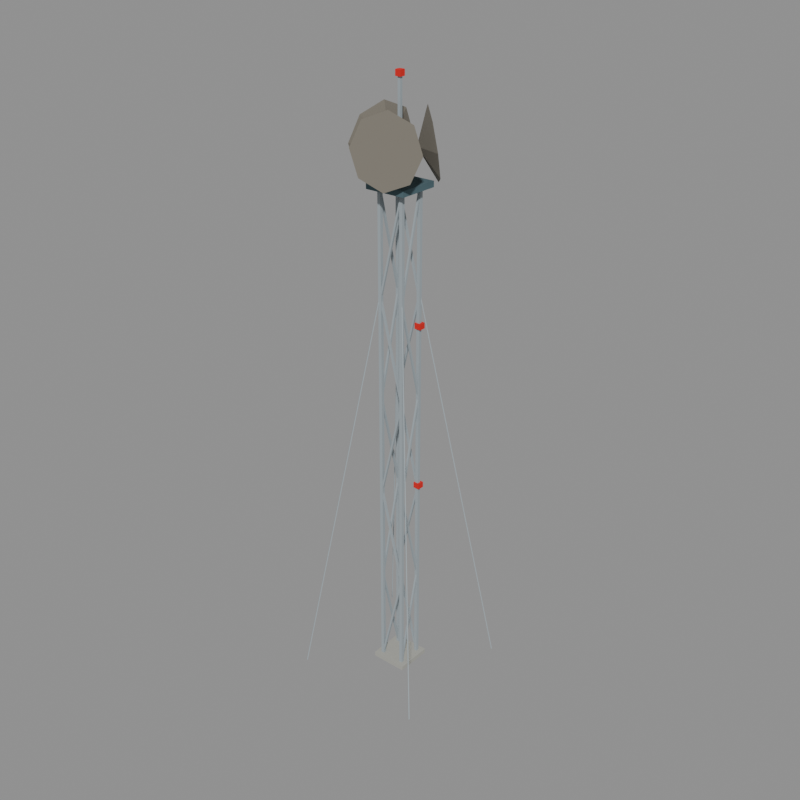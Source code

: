 # Source: object_transmitter.blend  (saved by Blender 5.2.44; exported with 4.5.12 LTS)
import bpy
from mathutils import Matrix  # noqa: F401  (used for matrix-valued properties, if any)

bpy.ops.wm.read_factory_settings(use_empty=True)
scene = bpy.context.scene
scene.name = 'model'

# ---- collections
col_default = bpy.data.collections.new('default'); scene.collection.children.link(col_default)
col_reference = bpy.data.collections.new('reference'); scene.collection.children.link(col_reference)

# ---- materials (node trees are filled in below, after node groups)
mat_steel_light = bpy.data.materials.new('steel_light')
mat_steel_light.diffuse_color = (0.3424, 0.3931, 0.42, 1.0)
mat_steel = bpy.data.materials.new('steel')
mat_steel.diffuse_color = (0.07324, 0.1329, 0.1549, 1.0)
mat_stone_dark = bpy.data.materials.new('stone_dark')
mat_stone_dark.diffuse_color = (0.196, 0.1789, 0.1473, 1.0)
mat_signal_red = bpy.data.materials.new('signal_red')
mat_signal_red.diffuse_color = (0.6921, 0.01341, 0.01002, 1.0)
mat_concrete = bpy.data.materials.new('concrete')
mat_concrete.diffuse_color = (0.3931, 0.3931, 0.3547, 1.0)

# ---- material node trees
mat_steel_light.use_nodes = True; mat_steel_light.node_tree.nodes.clear()
_N = mat_steel_light.node_tree.nodes; _L = mat_steel_light.node_tree.links
n0 = _N.new('ShaderNodeBsdfPrincipled'); n0.name = 'Principled BSDF'; n0.location = (-200, 100)
n0.inputs[0].default_value = (0.3424, 0.3931, 0.42, 1.0)
n0.inputs[2].default_value = 1.0
n0.inputs[10].default_value = 0.005
n1 = _N.new('ShaderNodeOutputMaterial'); n1.name = 'Material Output'; n1.location = (200, 100)
_L.new(n0.outputs[0], n1.inputs[0])
n1.is_active_output = True
mat_steel.use_nodes = True; mat_steel.node_tree.nodes.clear()
_N = mat_steel.node_tree.nodes; _L = mat_steel.node_tree.links
n0 = _N.new('ShaderNodeBsdfPrincipled'); n0.name = 'Principled BSDF'; n0.location = (-200, 100)
n0.inputs[0].default_value = (0.07324, 0.1329, 0.1549, 1.0)
n0.inputs[2].default_value = 1.0
n0.inputs[10].default_value = 0.005
n1 = _N.new('ShaderNodeOutputMaterial'); n1.name = 'Material Output'; n1.location = (200, 100)
_L.new(n0.outputs[0], n1.inputs[0])
n1.is_active_output = True
mat_stone_dark.use_nodes = True; mat_stone_dark.node_tree.nodes.clear()
_N = mat_stone_dark.node_tree.nodes; _L = mat_stone_dark.node_tree.links
n0 = _N.new('ShaderNodeBsdfPrincipled'); n0.name = 'Principled BSDF'; n0.location = (-200, 100)
n0.inputs[0].default_value = (0.196, 0.1789, 0.1473, 1.0)
n0.inputs[2].default_value = 1.0
n0.inputs[10].default_value = 0.005
n1 = _N.new('ShaderNodeOutputMaterial'); n1.name = 'Material Output'; n1.location = (200, 100)
_L.new(n0.outputs[0], n1.inputs[0])
n1.is_active_output = True
mat_signal_red.use_nodes = True; mat_signal_red.node_tree.nodes.clear()
_N = mat_signal_red.node_tree.nodes; _L = mat_signal_red.node_tree.links
n0 = _N.new('ShaderNodeBsdfPrincipled'); n0.name = 'Principled BSDF'; n0.location = (-200, 100)
n0.inputs[0].default_value = (0.6921, 0.01341, 0.01002, 1.0)
n0.inputs[2].default_value = 1.0
n0.inputs[10].default_value = 0.005
n1 = _N.new('ShaderNodeOutputMaterial'); n1.name = 'Material Output'; n1.location = (200, 100)
_L.new(n0.outputs[0], n1.inputs[0])
n1.is_active_output = True
mat_concrete.use_nodes = True; mat_concrete.node_tree.nodes.clear()
_N = mat_concrete.node_tree.nodes; _L = mat_concrete.node_tree.links
n0 = _N.new('ShaderNodeBsdfPrincipled'); n0.name = 'Principled BSDF'; n0.location = (-200, 100)
n0.inputs[0].default_value = (0.3931, 0.3931, 0.3547, 1.0)
n0.inputs[2].default_value = 1.0
n0.inputs[10].default_value = 0.005
n1 = _N.new('ShaderNodeOutputMaterial'); n1.name = 'Material Output'; n1.location = (200, 100)
_L.new(n0.outputs[0], n1.inputs[0])
n1.is_active_output = True

# ---- meshes
me_object_transmitter = bpy.data.meshes.new('object_transmitter')
me_object_transmitter.from_pydata([(6.525, 6.875, 0.0), (6.875, 6.875, 0.0), (6.875, 6.525, 0.0), (6.525, 6.525, 0.0), (6.525, 6.875, 54.0), (6.875, 6.875, 54.0), (6.875, 6.525, 54.0), (6.525, 6.525, 54.0), (9.125, 6.875, 0.0), (9.475, 6.875, 0.0), (9.475, 6.525, 0.0), (9.125, 6.525, 0.0), (9.125, 6.875, 54.0), (9.475, 6.875, 54.0), (9.475, 6.525, 54.0), (9.125, 6.525, 54.0), (9.125, 9.475, 0.0), (9.475, 9.475, 0.0), (9.475, 9.125, 0.0), (9.125, 9.125, 0.0), (9.125, 9.475, 54.0), (9.475, 9.475, 54.0), (9.475, 9.125, 54.0), (9.125, 9.125, 54.0), (6.525, 9.475, 0.0), (6.875, 9.475, 0.0), (6.875, 9.125, 0.0), (6.525, 9.125, 0.0), (6.525, 9.475, 54.0), (6.875, 9.475, 54.0), (6.875, 9.125, 54.0), (6.525, 9.125, 54.0), (6.797, 6.8, 0.4764), (6.797, 6.6, 0.4764), (6.603, 6.6, 0.5236), (6.603, 6.8, 0.5236), (9.397, 6.8, 11.18), (9.397, 6.6, 11.18), (9.203, 6.6, 11.22), (9.203, 6.8, 11.22), (9.203, 6.6, 11.18), (9.203, 6.8, 11.18), (9.397, 6.8, 11.22), (9.397, 6.6, 11.22), (6.603, 6.6, 21.88), (6.603, 6.8, 21.88), (6.797, 6.8, 21.92), (6.797, 6.6, 21.92), (6.797, 6.8, 21.88), (6.797, 6.6, 21.88), (6.603, 6.6, 21.92), (6.603, 6.8, 21.92), (9.397, 6.8, 32.58), (9.397, 6.6, 32.58), (9.203, 6.6, 32.62), (9.203, 6.8, 32.62), (9.203, 6.6, 32.58), (9.203, 6.8, 32.58), (9.397, 6.8, 32.62), (9.397, 6.6, 32.62), (6.603, 6.6, 43.28), (6.603, 6.8, 43.28), (6.797, 6.8, 43.32), (6.797, 6.6, 43.32), (6.797, 6.8, 43.28), (6.797, 6.6, 43.28), (6.603, 6.6, 43.32), (6.603, 6.8, 43.32), (9.397, 6.8, 53.98), (9.397, 6.6, 53.98), (9.203, 6.6, 54.02), (9.203, 6.8, 54.02), (9.2, 6.797, 0.4764), (9.4, 6.797, 0.4764), (9.4, 6.603, 0.5236), (9.2, 6.603, 0.5236), (9.2, 9.397, 11.18), (9.4, 9.397, 11.18), (9.4, 9.203, 11.22), (9.2, 9.203, 11.22), (9.4, 9.203, 11.18), (9.2, 9.203, 11.18), (9.2, 9.397, 11.22), (9.4, 9.397, 11.22), (9.4, 6.603, 21.88), (9.2, 6.603, 21.88), (9.2, 6.797, 21.92), (9.4, 6.797, 21.92), (9.2, 6.797, 21.88), (9.4, 6.797, 21.88), (9.4, 6.603, 21.92), (9.2, 6.603, 21.92), (9.2, 9.397, 32.58), (9.4, 9.397, 32.58), (9.4, 9.203, 32.62), (9.2, 9.203, 32.62), (9.4, 9.203, 32.58), (9.2, 9.203, 32.58), (9.2, 9.397, 32.62), (9.4, 9.397, 32.62), (9.4, 6.603, 43.28), (9.2, 6.603, 43.28), (9.2, 6.797, 43.32), (9.4, 6.797, 43.32), (9.2, 6.797, 43.28), (9.4, 6.797, 43.28), (9.4, 6.603, 43.32), (9.2, 6.603, 43.32), (9.2, 9.397, 53.98), (9.4, 9.397, 53.98), (9.4, 9.203, 54.02), (9.2, 9.203, 54.02), (9.203, 9.2, 0.4764), (9.203, 9.4, 0.4764), (9.397, 9.4, 0.5236), (9.397, 9.2, 0.5236), (6.603, 9.2, 11.18), (6.603, 9.4, 11.18), (6.797, 9.4, 11.22), (6.797, 9.2, 11.22), (6.797, 9.4, 11.18), (6.797, 9.2, 11.18), (6.603, 9.2, 11.22), (6.603, 9.4, 11.22), (9.397, 9.4, 21.88), (9.397, 9.2, 21.88), (9.203, 9.2, 21.92), (9.203, 9.4, 21.92), (9.203, 9.2, 21.88), (9.203, 9.4, 21.88), (9.397, 9.4, 21.92), (9.397, 9.2, 21.92), (6.603, 9.2, 32.58), (6.603, 9.4, 32.58), (6.797, 9.4, 32.62), (6.797, 9.2, 32.62), (6.797, 9.4, 32.58), (6.797, 9.2, 32.58), (6.603, 9.2, 32.62), (6.603, 9.4, 32.62), (9.397, 9.4, 43.28), (9.397, 9.2, 43.28), (9.203, 9.2, 43.32), (9.203, 9.4, 43.32), (9.203, 9.2, 43.28), (9.203, 9.4, 43.28), (9.397, 9.4, 43.32), (9.397, 9.2, 43.32), (6.603, 9.2, 53.98), (6.603, 9.4, 53.98), (6.797, 9.4, 54.02), (6.797, 9.2, 54.02), (6.8, 9.203, 0.4764), (6.6, 9.203, 0.4764), (6.6, 9.397, 0.5236), (6.8, 9.397, 0.5236), (6.8, 6.603, 11.18), (6.6, 6.603, 11.18), (6.6, 6.797, 11.22), (6.8, 6.797, 11.22), (6.6, 6.797, 11.18), (6.8, 6.797, 11.18), (6.8, 6.603, 11.22), (6.6, 6.603, 11.22), (6.6, 9.397, 21.88), (6.8, 9.397, 21.88), (6.8, 9.203, 21.92), (6.6, 9.203, 21.92), (6.8, 9.203, 21.88), (6.6, 9.203, 21.88), (6.6, 9.397, 21.92), (6.8, 9.397, 21.92), (6.8, 6.603, 32.58), (6.6, 6.603, 32.58), (6.6, 6.797, 32.62), (6.8, 6.797, 32.62), (6.6, 6.797, 32.58), (6.8, 6.797, 32.58), (6.8, 6.603, 32.62), (6.6, 6.603, 32.62), (6.6, 9.397, 43.28), (6.8, 9.397, 43.28), (6.8, 9.203, 43.32), (6.6, 9.203, 43.32), (6.8, 9.203, 43.28), (6.6, 9.203, 43.28), (6.6, 9.397, 43.32), (6.8, 9.397, 43.32), (6.8, 6.603, 53.98), (6.6, 6.603, 53.98), (6.6, 6.797, 54.02), (6.8, 6.797, 54.02), (5.8, 5.8, 54.0), (10.2, 5.8, 54.0), (10.2, 10.2, 54.0), (5.8, 10.2, 54.0), (5.8, 5.8, 54.6), (10.2, 5.8, 54.6), (10.2, 10.2, 54.6), (5.8, 10.2, 54.6), (12.67, 7.576, 58.0), (12.19, 8.588, 55.48), (10.5, 10.5, 54.44), (8.588, 12.19, 55.48), (7.576, 12.67, 58.0), (8.054, 11.65, 60.52), (9.744, 9.744, 61.56), (11.65, 8.054, 60.52), (9.072, 9.072, 57.78), (6.034, 12.25, 58.0), (5.396, 11.33, 55.48), (4.586, 8.915, 54.44), (4.079, 6.415, 55.48), (4.17, 5.299, 58.0), (4.808, 6.22, 60.52), (5.618, 8.638, 61.56), (6.126, 11.14, 60.52), (6.535, 8.393, 57.78), (5.299, 4.17, 58.0), (6.415, 4.079, 55.48), (8.915, 4.586, 54.44), (11.33, 5.396, 55.48), (12.25, 6.034, 58.0), (11.14, 6.126, 60.52), (8.638, 5.618, 61.56), (6.22, 4.808, 60.52), (8.393, 6.535, 57.78), (7.85, 8.15, 54.6), (8.15, 8.15, 54.6), (8.15, 7.85, 54.6), (7.85, 7.85, 54.6), (7.85, 8.15, 64.0), (8.15, 8.15, 64.0), (8.15, 7.85, 64.0), (7.85, 7.85, 64.0), (9.0, 9.0, 22.0), (9.7, 9.0, 22.0), (9.7, 9.7, 22.0), (9.0, 9.7, 22.0), (9.0, 9.0, 22.6), (9.7, 9.0, 22.6), (9.7, 9.7, 22.6), (9.0, 9.7, 22.6), (9.0, 9.0, 40.0), (9.7, 9.0, 40.0), (9.7, 9.7, 40.0), (9.0, 9.7, 40.0), (9.0, 9.0, 40.6), (9.7, 9.0, 40.6), (9.7, 9.7, 40.6), (9.0, 9.7, 40.6), (7.7, 7.7, 64.0), (8.3, 7.7, 64.0), (8.3, 8.3, 64.0), (7.7, 8.3, 64.0), (7.7, 7.7, 64.6), (8.3, 7.7, 64.6), (8.3, 8.3, 64.6), (7.7, 8.3, 64.6), (6.77, 6.699, 43.99), (6.699, 6.77, 43.99), (6.63, 6.701, 44.01), (6.701, 6.63, 44.01), (0.6701, 0.5993, -0.00962), (0.5993, 0.6701, -0.00962), (0.5299, 0.6007, 0.00962), (0.6007, 0.5299, 0.00962), (9.301, 6.77, 43.99), (9.23, 6.699, 43.99), (9.299, 6.63, 44.01), (9.37, 6.701, 44.01), (15.4, 0.6701, -0.00962), (15.33, 0.5993, -0.00962), (15.4, 0.5299, 0.00962), (15.47, 0.6007, 0.00962), (9.23, 9.301, 43.99), (9.301, 9.23, 43.99), (9.37, 9.299, 44.01), (9.299, 9.37, 44.01), (15.33, 15.4, -0.00962), (15.4, 15.33, -0.00962), (15.47, 15.4, 0.00962), (15.4, 15.47, 0.00962), (6.699, 9.23, 43.99), (6.77, 9.301, 43.99), (6.701, 9.37, 44.01), (6.63, 9.299, 44.01), (0.5993, 15.33, -0.00962), (0.6701, 15.4, -0.00962), (0.6007, 15.47, 0.00962), (0.5299, 15.4, 0.00962), (6.0, 6.0, 0.0), (10.0, 6.0, 0.0), (10.0, 10.0, 0.0), (6.0, 10.0, 0.0), (6.0, 6.0, 0.5), (10.0, 6.0, 0.5), (10.0, 10.0, 0.5), (6.0, 10.0, 0.5)], [], [(0, 1, 5, 4), (1, 2, 6, 5), (2, 3, 7, 6), (3, 0, 4, 7), (3, 2, 1, 0), (4, 5, 6, 7), (8, 9, 13, 12), (9, 10, 14, 13), (10, 11, 15, 14), (11, 8, 12, 15), (11, 10, 9, 8), (12, 13, 14, 15), (16, 17, 21, 20), (17, 18, 22, 21), (18, 19, 23, 22), (19, 16, 20, 23), (19, 18, 17, 16), (20, 21, 22, 23), (24, 25, 29, 28), (25, 26, 30, 29), (26, 27, 31, 30), (27, 24, 28, 31), (27, 26, 25, 24), (28, 29, 30, 31), (32, 33, 37, 36), (33, 34, 38, 37), (34, 35, 39, 38), (35, 32, 36, 39), (35, 34, 33, 32), (36, 37, 38, 39), (40, 41, 45, 44), (41, 42, 46, 45), (42, 43, 47, 46), (43, 40, 44, 47), (43, 42, 41, 40), (44, 45, 46, 47), (48, 49, 53, 52), (49, 50, 54, 53), (50, 51, 55, 54), (51, 48, 52, 55), (51, 50, 49, 48), (52, 53, 54, 55), (56, 57, 61, 60), (57, 58, 62, 61), (58, 59, 63, 62), (59, 56, 60, 63), (59, 58, 57, 56), (60, 61, 62, 63), (64, 65, 69, 68), (65, 66, 70, 69), (66, 67, 71, 70), (67, 64, 68, 71), (67, 66, 65, 64), (68, 69, 70, 71), (72, 73, 77, 76), (73, 74, 78, 77), (74, 75, 79, 78), (75, 72, 76, 79), (75, 74, 73, 72), (76, 77, 78, 79), (80, 81, 85, 84), (81, 82, 86, 85), (82, 83, 87, 86), (83, 80, 84, 87), (83, 82, 81, 80), (84, 85, 86, 87), (88, 89, 93, 92), (89, 90, 94, 93), (90, 91, 95, 94), (91, 88, 92, 95), (91, 90, 89, 88), (92, 93, 94, 95), (96, 97, 101, 100), (97, 98, 102, 101), (98, 99, 103, 102), (99, 96, 100, 103), (99, 98, 97, 96), (100, 101, 102, 103), (104, 105, 109, 108), (105, 106, 110, 109), (106, 107, 111, 110), (107, 104, 108, 111), (107, 106, 105, 104), (108, 109, 110, 111), (112, 113, 117, 116), (113, 114, 118, 117), (114, 115, 119, 118), (115, 112, 116, 119), (115, 114, 113, 112), (116, 117, 118, 119), (120, 121, 125, 124), (121, 122, 126, 125), (122, 123, 127, 126), (123, 120, 124, 127), (123, 122, 121, 120), (124, 125, 126, 127), (128, 129, 133, 132), (129, 130, 134, 133), (130, 131, 135, 134), (131, 128, 132, 135), (131, 130, 129, 128), (132, 133, 134, 135), (136, 137, 141, 140), (137, 138, 142, 141), (138, 139, 143, 142), (139, 136, 140, 143), (139, 138, 137, 136), (140, 141, 142, 143), (144, 145, 149, 148), (145, 146, 150, 149), (146, 147, 151, 150), (147, 144, 148, 151), (147, 146, 145, 144), (148, 149, 150, 151), (152, 153, 157, 156), (153, 154, 158, 157), (154, 155, 159, 158), (155, 152, 156, 159), (155, 154, 153, 152), (156, 157, 158, 159), (160, 161, 165, 164), (161, 162, 166, 165), (162, 163, 167, 166), (163, 160, 164, 167), (163, 162, 161, 160), (164, 165, 166, 167), (168, 169, 173, 172), (169, 170, 174, 173), (170, 171, 175, 174), (171, 168, 172, 175), (171, 170, 169, 168), (172, 173, 174, 175), (176, 177, 181, 180), (177, 178, 182, 181), (178, 179, 183, 182), (179, 176, 180, 183), (179, 178, 177, 176), (180, 181, 182, 183), (184, 185, 189, 188), (185, 186, 190, 189), (186, 187, 191, 190), (187, 184, 188, 191), (187, 186, 185, 184), (188, 189, 190, 191), (196, 197, 198, 199), (192, 193, 197, 196), (193, 194, 198, 197), (194, 195, 199, 198), (195, 192, 196, 199), (200, 201, 202, 203, 204, 205, 206, 207), (201, 200, 208), (202, 201, 208), (203, 202, 208), (204, 203, 208), (205, 204, 208), (206, 205, 208), (207, 206, 208), (200, 207, 208), (209, 210, 211, 212, 213, 214, 215, 216), (210, 209, 217), (211, 210, 217), (212, 211, 217), (213, 212, 217), (214, 213, 217), (215, 214, 217), (216, 215, 217), (209, 216, 217), (218, 219, 220, 221, 222, 223, 224, 225), (219, 218, 226), (220, 219, 226), (221, 220, 226), (222, 221, 226), (223, 222, 226), (224, 223, 226), (225, 224, 226), (218, 225, 226), (227, 228, 232, 231), (228, 229, 233, 232), (229, 230, 234, 233), (230, 227, 231, 234), (230, 229, 228, 227), (231, 232, 233, 234), (239, 240, 241, 242), (235, 236, 240, 239), (236, 237, 241, 240), (237, 238, 242, 241), (238, 235, 239, 242), (247, 248, 249, 250), (243, 244, 248, 247), (244, 245, 249, 248), (245, 246, 250, 249), (246, 243, 247, 250), (255, 256, 257, 258), (251, 252, 256, 255), (252, 253, 257, 256), (253, 254, 258, 257), (254, 251, 255, 258), (259, 260, 264, 263), (260, 261, 265, 264), (261, 262, 266, 265), (262, 259, 263, 266), (262, 261, 260, 259), (263, 264, 265, 266), (267, 268, 272, 271), (268, 269, 273, 272), (269, 270, 274, 273), (270, 267, 271, 274), (270, 269, 268, 267), (271, 272, 273, 274), (275, 276, 280, 279), (276, 277, 281, 280), (277, 278, 282, 281), (278, 275, 279, 282), (278, 277, 276, 275), (279, 280, 281, 282), (283, 284, 288, 287), (284, 285, 289, 288), (285, 286, 290, 289), (286, 283, 287, 290), (286, 285, 284, 283), (287, 288, 289, 290), (295, 296, 297, 298), (291, 292, 296, 295), (292, 293, 297, 296), (293, 294, 298, 297), (294, 291, 295, 298)])
me_object_transmitter.polygons.foreach_set('material_index', [0, 0, 0, 0, 0, 0, 0, 0, 0, 0, 0, 0, 0, 0, 0, 0, 0, 0, 0, 0, 0, 0, 0, 0, 0, 0, 0, 0, 0, 0, 0, 0, 0, 0, 0, 0, 0, 0, 0, 0, 0, 0, 0, 0, 0, 0, 0, 0, 0, 0, 0, 0, 0, 0, 0, 0, 0, 0, 0, 0, 0, 0, 0, 0, 0, 0, 0, 0, 0, 0, 0, 0, 0, 0, 0, 0, 0, 0, 0, 0, 0, 0, 0, 0, 0, 0, 0, 0, 0, 0, 0, 0, 0, 0, 0, 0, 0, 0, 0, 0, 0, 0, 0, 0, 0, 0, 0, 0, 0, 0, 0, 0, 0, 0, 0, 0, 0, 0, 0, 0, 0, 0, 0, 0, 0, 0, 0, 0, 0, 0, 0, 0, 0, 0, 0, 0, 0, 0, 0, 0, 0, 0, 0, 0, 1, 1, 1, 1, 1, 2, 2, 2, 2, 2, 2, 2, 2, 2, 2, 2, 2, 2, 2, 2, 2, 2, 2, 2, 2, 2, 2, 2, 2, 2, 2, 2, 0, 0, 0, 0, 0, 0, 3, 3, 3, 3, 3, 3, 3, 3, 3, 3, 3, 3, 3, 3, 3, 0, 0, 0, 0, 0, 0, 0, 0, 0, 0, 0, 0, 0, 0, 0, 0, 0, 0, 0, 0, 0, 0, 0, 0, 4, 4, 4, 4, 4])
me_object_transmitter.materials.append(mat_steel_light)
me_object_transmitter.materials.append(mat_steel)
me_object_transmitter.materials.append(mat_stone_dark)
me_object_transmitter.materials.append(mat_signal_red)
me_object_transmitter.materials.append(mat_concrete)
me_object_transmitter.update()
me_footprint = bpy.data.meshes.new('footprint')
me_footprint.from_pydata([(0.0, 0.0, 0.0), (16.0, 0.0, 0.0), (16.0, 16.0, 0.0), (0.0, 16.0, 0.0)], [(0, 1), (1, 2), (2, 3), (3, 0)], [])
me_footprint.update()

# ---- objects
ob_object_transmitter = bpy.data.objects.new('object_transmitter', me_object_transmitter)
ob_footprint = bpy.data.objects.new('footprint', me_footprint)
ob_tile_0_0 = bpy.data.objects.new('tile_0_0', None)
ob_reference_image = bpy.data.objects.new('reference_image', None)

# ---- transforms, parenting, visibility, modifiers, constraints
ob_object_transmitter.location = (0.0, 0.0, 0.0)
ob_footprint.location = (0.0, 0.0, 0.0)
ob_tile_0_0.location = (0.0, 0.0, 0.0)
ob_reference_image.location = (60.0, -60.0, 20.0)
ob_reference_image.rotation_euler = (1.047, 0.0, 2.356)
ob_reference_image.empty_display_type = 'IMAGE'
ob_reference_image.empty_display_size = 40.0

# ---- collection membership
col_default.objects.link(ob_object_transmitter)
col_reference.objects.link(ob_footprint)
col_reference.objects.link(ob_tile_0_0)
col_reference.objects.link(ob_reference_image)

# ---- scene / render settings (as saved in the file)
scene.frame_start = 1; scene.frame_end = 250; scene.frame_set(1)
scene.render.engine = 'BLENDER_WORKBENCH'
scene.render.resolution_x = 512
scene.render.resolution_y = 512
scene.render.film_transparent = True
scene.render.bake_bias = 0.0
scene.render.bake_samples = 0
scene.render.compositor_device = 'GPU'
scene.eevee.use_volume_custom_range = False
scene.eevee.fast_gi_thickness_near = 0.1
scene.eevee.fast_gi_thickness_far = 0.0
scene.eevee.ray_tracing_options.screen_trace_thickness = 0.1
bpy.context.view_layer.update()

# ---- added for rendering (the .blend has no active camera and no usable light): camera, sun + grey world if the file has none
cam_auto = bpy.data.cameras.new('AutoCamera')
cam_auto.lens = 50.0
cam_auto.sensor_width = 36.0
cam_auto.clip_end = 1111.58
ob_auto_camera = bpy.data.objects.new('AutoCamera', cam_auto)
scene.collection.objects.link(ob_auto_camera)
ob_auto_camera.location = (71.3384, -68.0061, 82.9659)
ob_auto_camera.rotation_euler = (1.09748, -7.21219e-08, 0.694738)
scene.camera = ob_auto_camera
light_auto_sun = bpy.data.lights.new('AutoSun', 'SUN')
light_auto_sun.energy = 3.0
light_auto_sun.angle = 0.0523599
ob_auto_sun = bpy.data.objects.new('AutoSun', light_auto_sun)
scene.collection.objects.link(ob_auto_sun)
ob_auto_sun.rotation_euler = (0.872665, 0.174533, 0.523599)
if scene.world is None:
    world_auto = bpy.data.worlds.new('AutoWorld')
    world_auto.color = (0.3, 0.3, 0.3)
    scene.world = world_auto
bpy.context.view_layer.update()
